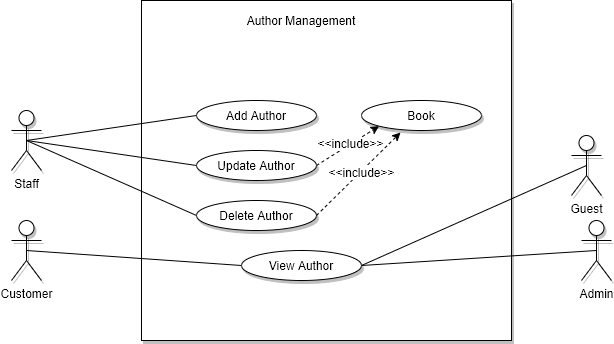

The diagram above was exported from draw.io. Its source (the exported page's mxGraphModel, read from the mxfile embedded in the PNG):
<mxGraphModel dx="770" dy="447" grid="0" gridSize="10" guides="1" tooltips="1" connect="1" arrows="1" fold="1" page="0" pageScale="1" pageWidth="850" pageHeight="1100" math="0" shadow="0">
  <root>
    <mxCell id="j3yBL3iumv4UL1DLKsd7-0" />
    <mxCell id="j3yBL3iumv4UL1DLKsd7-1" parent="j3yBL3iumv4UL1DLKsd7-0" />
    <mxCell id="j3yBL3iumv4UL1DLKsd7-2" value="" style="whiteSpace=wrap;html=1;shadow=1;" parent="j3yBL3iumv4UL1DLKsd7-1" vertex="1">
      <mxGeometry x="250" y="20" width="370" height="340" as="geometry" />
    </mxCell>
    <mxCell id="j3yBL3iumv4UL1DLKsd7-3" value="Author Management" style="text;html=1;strokeColor=none;fillColor=none;align=center;verticalAlign=middle;whiteSpace=wrap;rounded=0;shadow=1;" parent="j3yBL3iumv4UL1DLKsd7-1" vertex="1">
      <mxGeometry x="330" y="30" width="160" height="20" as="geometry" />
    </mxCell>
    <mxCell id="j3yBL3iumv4UL1DLKsd7-39" style="edgeStyle=none;rounded=0;orthogonalLoop=1;jettySize=auto;html=1;exitX=0.5;exitY=0.5;exitDx=0;exitDy=0;exitPerimeter=0;entryX=1;entryY=0.5;entryDx=0;entryDy=0;endArrow=none;endFill=0;" parent="j3yBL3iumv4UL1DLKsd7-1" source="j3yBL3iumv4UL1DLKsd7-7" target="j3yBL3iumv4UL1DLKsd7-18" edge="1">
      <mxGeometry relative="1" as="geometry" />
    </mxCell>
    <mxCell id="j3yBL3iumv4UL1DLKsd7-7" value="Admin" style="shape=umlActor;verticalLabelPosition=bottom;labelBackgroundColor=#ffffff;verticalAlign=top;html=1;outlineConnect=0;shadow=1;" parent="j3yBL3iumv4UL1DLKsd7-1" vertex="1">
      <mxGeometry x="690" y="240" width="30" height="60" as="geometry" />
    </mxCell>
    <mxCell id="j3yBL3iumv4UL1DLKsd7-26" style="edgeStyle=none;rounded=0;orthogonalLoop=1;jettySize=auto;html=1;exitX=0.5;exitY=0.5;exitDx=0;exitDy=0;exitPerimeter=0;entryX=0;entryY=0.5;entryDx=0;entryDy=0;endArrow=none;endFill=0;" parent="j3yBL3iumv4UL1DLKsd7-1" source="j3yBL3iumv4UL1DLKsd7-11" target="j3yBL3iumv4UL1DLKsd7-18" edge="1">
      <mxGeometry relative="1" as="geometry" />
    </mxCell>
    <mxCell id="j3yBL3iumv4UL1DLKsd7-11" value="Customer" style="shape=umlActor;verticalLabelPosition=bottom;labelBackgroundColor=#ffffff;verticalAlign=top;html=1;outlineConnect=0;shadow=1;" parent="j3yBL3iumv4UL1DLKsd7-1" vertex="1">
      <mxGeometry x="120" y="240" width="30" height="60" as="geometry" />
    </mxCell>
    <mxCell id="j3yBL3iumv4UL1DLKsd7-12" style="edgeStyle=none;rounded=0;orthogonalLoop=1;jettySize=auto;html=1;exitX=0.5;exitY=0.5;exitDx=0;exitDy=0;exitPerimeter=0;entryX=1;entryY=0.5;entryDx=0;entryDy=0;endArrow=none;endFill=0;" parent="j3yBL3iumv4UL1DLKsd7-1" source="j3yBL3iumv4UL1DLKsd7-13" target="j3yBL3iumv4UL1DLKsd7-18" edge="1">
      <mxGeometry relative="1" as="geometry" />
    </mxCell>
    <mxCell id="j3yBL3iumv4UL1DLKsd7-13" value="Guest" style="shape=umlActor;verticalLabelPosition=bottom;labelBackgroundColor=#ffffff;verticalAlign=top;html=1;outlineConnect=0;shadow=1;" parent="j3yBL3iumv4UL1DLKsd7-1" vertex="1">
      <mxGeometry x="680" y="155" width="30" height="60" as="geometry" />
    </mxCell>
    <mxCell id="j3yBL3iumv4UL1DLKsd7-14" style="edgeStyle=none;rounded=0;orthogonalLoop=1;jettySize=auto;html=1;exitX=0.5;exitY=0.5;exitDx=0;exitDy=0;exitPerimeter=0;entryX=0;entryY=0.5;entryDx=0;entryDy=0;endArrow=none;endFill=0;" parent="j3yBL3iumv4UL1DLKsd7-1" source="j3yBL3iumv4UL1DLKsd7-17" target="j3yBL3iumv4UL1DLKsd7-20" edge="1">
      <mxGeometry relative="1" as="geometry" />
    </mxCell>
    <mxCell id="j3yBL3iumv4UL1DLKsd7-15" style="edgeStyle=none;rounded=0;orthogonalLoop=1;jettySize=auto;html=1;exitX=0.5;exitY=0.5;exitDx=0;exitDy=0;exitPerimeter=0;entryX=0;entryY=0.5;entryDx=0;entryDy=0;endArrow=none;endFill=0;" parent="j3yBL3iumv4UL1DLKsd7-1" source="j3yBL3iumv4UL1DLKsd7-17" target="j3yBL3iumv4UL1DLKsd7-21" edge="1">
      <mxGeometry relative="1" as="geometry" />
    </mxCell>
    <mxCell id="j3yBL3iumv4UL1DLKsd7-17" value="Staff" style="shape=umlActor;verticalLabelPosition=bottom;labelBackgroundColor=#ffffff;verticalAlign=top;html=1;outlineConnect=0;shadow=1;" parent="j3yBL3iumv4UL1DLKsd7-1" vertex="1">
      <mxGeometry x="120" y="130" width="30" height="60" as="geometry" />
    </mxCell>
    <mxCell id="j3yBL3iumv4UL1DLKsd7-18" value="View Author" style="ellipse;whiteSpace=wrap;html=1;shadow=1;" parent="j3yBL3iumv4UL1DLKsd7-1" vertex="1">
      <mxGeometry x="350" y="270" width="120" height="30" as="geometry" />
    </mxCell>
    <mxCell id="j3yBL3iumv4UL1DLKsd7-24" style="edgeStyle=none;rounded=0;orthogonalLoop=1;jettySize=auto;html=1;exitX=0;exitY=0.5;exitDx=0;exitDy=0;entryX=0.5;entryY=0.5;entryDx=0;entryDy=0;entryPerimeter=0;endArrow=none;endFill=0;" parent="j3yBL3iumv4UL1DLKsd7-1" source="j3yBL3iumv4UL1DLKsd7-19" target="j3yBL3iumv4UL1DLKsd7-17" edge="1">
      <mxGeometry relative="1" as="geometry" />
    </mxCell>
    <mxCell id="j3yBL3iumv4UL1DLKsd7-19" value="Add Author" style="ellipse;whiteSpace=wrap;html=1;shadow=1;" parent="j3yBL3iumv4UL1DLKsd7-1" vertex="1">
      <mxGeometry x="305" y="120" width="120" height="30" as="geometry" />
    </mxCell>
    <mxCell id="j3yBL3iumv4UL1DLKsd7-32" style="edgeStyle=none;rounded=0;orthogonalLoop=1;jettySize=auto;html=1;exitX=1;exitY=0.5;exitDx=0;exitDy=0;entryX=0;entryY=1;entryDx=0;entryDy=0;endArrow=classic;endFill=1;dashed=1;" parent="j3yBL3iumv4UL1DLKsd7-1" source="j3yBL3iumv4UL1DLKsd7-20" target="j3yBL3iumv4UL1DLKsd7-23" edge="1">
      <mxGeometry relative="1" as="geometry" />
    </mxCell>
    <mxCell id="j3yBL3iumv4UL1DLKsd7-36" value="&amp;lt;&amp;lt;include&amp;gt;&amp;gt;" style="text;html=1;align=center;verticalAlign=middle;resizable=0;points=[];labelBackgroundColor=#ffffff;" parent="j3yBL3iumv4UL1DLKsd7-32" vertex="1" connectable="0">
      <mxGeometry x="0.0945" y="1" relative="1" as="geometry">
        <mxPoint as="offset" />
      </mxGeometry>
    </mxCell>
    <mxCell id="j3yBL3iumv4UL1DLKsd7-20" value="Update Author" style="ellipse;whiteSpace=wrap;html=1;shadow=1;" parent="j3yBL3iumv4UL1DLKsd7-1" vertex="1">
      <mxGeometry x="305" y="170" width="120" height="30" as="geometry" />
    </mxCell>
    <mxCell id="j3yBL3iumv4UL1DLKsd7-21" value="Delete Author" style="ellipse;whiteSpace=wrap;html=1;shadow=1;" parent="j3yBL3iumv4UL1DLKsd7-1" vertex="1">
      <mxGeometry x="305" y="220" width="120" height="30" as="geometry" />
    </mxCell>
    <mxCell id="j3yBL3iumv4UL1DLKsd7-23" value="Book" style="ellipse;whiteSpace=wrap;html=1;shadow=1;" parent="j3yBL3iumv4UL1DLKsd7-1" vertex="1">
      <mxGeometry x="470" y="120" width="120" height="30" as="geometry" />
    </mxCell>
    <mxCell id="j3yBL3iumv4UL1DLKsd7-31" value="" style="endArrow=classic;dashed=1;html=1;entryX=0.325;entryY=1.067;entryDx=0;entryDy=0;exitX=1;exitY=0.5;exitDx=0;exitDy=0;endFill=1;entryPerimeter=0;" parent="j3yBL3iumv4UL1DLKsd7-1" source="j3yBL3iumv4UL1DLKsd7-21" target="j3yBL3iumv4UL1DLKsd7-23" edge="1">
      <mxGeometry width="50" height="50" relative="1" as="geometry">
        <mxPoint x="410" y="320" as="sourcePoint" />
        <mxPoint x="460" y="270" as="targetPoint" />
      </mxGeometry>
    </mxCell>
    <mxCell id="j3yBL3iumv4UL1DLKsd7-37" value="&amp;lt;&amp;lt;include&amp;gt;&amp;gt;" style="text;html=1;align=center;verticalAlign=middle;resizable=0;points=[];labelBackgroundColor=#ffffff;" parent="j3yBL3iumv4UL1DLKsd7-31" vertex="1" connectable="0">
      <mxGeometry x="0.0616" y="-1" relative="1" as="geometry">
        <mxPoint x="-1" as="offset" />
      </mxGeometry>
    </mxCell>
  </root>
</mxGraphModel>